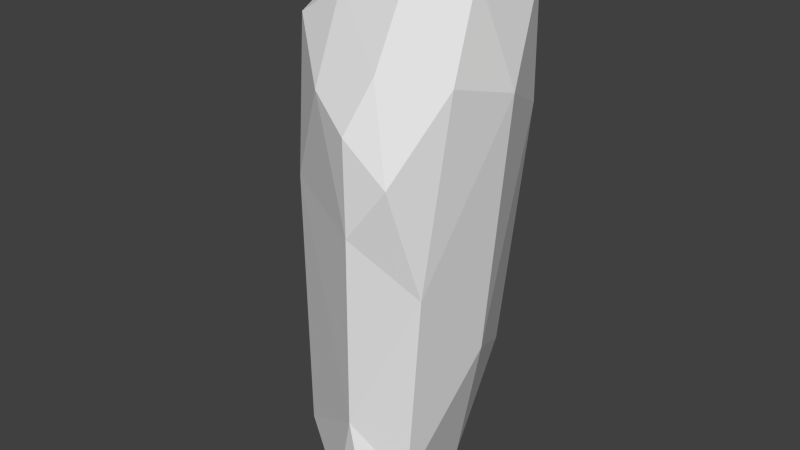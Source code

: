 # Source: TallSpire.blend  (saved by Blender 2.76.0; exported with 4.5.12 LTS)
import bpy
from mathutils import Matrix  # noqa: F401  (used for matrix-valued properties, if any)

bpy.ops.wm.read_factory_settings(use_empty=True)
scene = bpy.context.scene
scene.name = 'Scene'

# ---- collections
col_collection_1 = bpy.data.collections.new('Collection 1'); scene.collection.children.link(col_collection_1)

# ---- materials (node trees are filled in below, after node groups)
mat_material = bpy.data.materials.new('Material')
mat_material.alpha_threshold = 0.0
mat_material.use_transparent_shadow = False
mat_material.roughness = 0.5
mat_material.line_color = (0.0, 0.0, 0.0, 1.0)

# ---- material node trees

# ---- world
world_world = bpy.data.worlds.new('World'); scene.world = world_world
world_world.color = (0.05088, 0.05088, 0.05088)
world_world.use_sun_shadow = False
world_world.sun_shadow_jitter_overblur = 0.0
world_world.cycles.sampling_method = 'MANUAL'
world_world.cycles.sample_map_resolution = 256

# ---- meshes
me_cube = bpy.data.meshes.new('Cube')
me_cube.from_pydata([(51.32, -164.5, -312.7), (-79.53, -134.7, -331.4), (-149.2, 86.74, 155.3), (-179.5, -27.2, -28.62), (-30.52, -197.7, 219.1), (149.4, -11.15, 211.3), (123.1, 81.77, 324.5), (96.04, -216.9, 139.7), (91.76, -39.14, 362.3), (126.7, -30.87, -106.0), (2.999, -189.0, -320.9), (-196.1, -30.13, -187.3), (21.65, -156.3, -327.6), (37.7, -228.5, 188.1), (-154.4, -41.59, 252.8), (-107.6, -129.7, 278.9), (-0.127, 176.0, 251.8), (35.03, -86.55, 357.8), (76.77, 157.0, 292.9), (55.87, -216.7, -290.0), (-116.7, -130.8, -260.3), (-6.36, -126.1, -334.2), (-186.1, 75.28, -160.0), (-42.75, -166.8, -326.3), (-157.5, -46.36, -326.9), (-146.1, 136.2, -200.8), (-192.6, 33.03, -267.5), (-49.57, -121.8, -336.4), (-114.2, 103.2, -293.2), (96.87, -170.4, -253.6), (-59.31, 156.5, -238.1), (68.96, 24.47, 354.5), (7.906, 118.6, -300.0), (39.48, -228.5, 73.32), (-108.3, -147.3, 89.97), (71.73, -3.103, -294.5), (-10.09, 129.5, 326.8), (132.2, -125.7, 236.2), (-109.5, -68.0, -331.4), (-36.35, -46.37, -335.9), (-176.0, -51.01, -300.5), (117.3, -56.13, 340.6), (104.0, 118.3, 164.3), (28.68, -71.66, -328.7), (25.6, -213.6, -176.7), (-33.08, -137.9, 319.2), (-95.36, 139.6, 317.8), (-10.99, -201.1, -301.1), (-40.39, 165.0, 33.76), (-13.1, 45.54, -325.4), (-128.7, 79.98, 306.1), (61.71, -193.2, 250.1), (-154.9, 4.513, -320.9), (-92.27, 152.8, 259.8), (-84.25, -31.33, 334.9), (118.8, -170.4, 2.243), (61.93, 116.6, -169.5), (67.43, -143.4, 332.1), (-146.4, 114.1, -82.08), (-90.48, 26.2, -329.8)], [], [(40, 26, 52), (51, 57, 45), (22, 58, 25), (38, 52, 59), (58, 22, 3), (53, 16, 48), (26, 22, 28), (49, 28, 32), (33, 44, 55), (29, 0, 35), (39, 27, 38), (49, 39, 59), (32, 56, 35), (58, 30, 25), (36, 16, 53), (53, 2, 50), (48, 42, 56), (21, 27, 39), (20, 40, 38), (19, 0, 29), (47, 0, 19), (10, 0, 47), (49, 32, 35), (34, 15, 14), (55, 9, 5), (48, 30, 58), (55, 37, 7), (4, 13, 51), (42, 5, 9), (38, 24, 52), (20, 3, 11), (2, 53, 48), (31, 41, 6), (1, 23, 20), (24, 38, 40), (1, 38, 27), (43, 12, 21), (18, 6, 42), (54, 14, 15), (39, 49, 43), (28, 25, 30), (7, 51, 13), (53, 46, 36), (51, 7, 37), (25, 28, 22), (59, 52, 28), (11, 26, 40), (50, 54, 36), (17, 57, 41), (14, 54, 50), (5, 6, 41), (11, 3, 22), (6, 18, 36), (16, 36, 18), (41, 31, 8), (3, 14, 2), (23, 21, 12), (12, 0, 10), (44, 47, 19), (33, 34, 44), (17, 54, 45), (24, 40, 52), (52, 26, 28), (30, 32, 28), (49, 59, 28), (29, 55, 44), (7, 33, 55), (44, 19, 29), (43, 35, 0), (9, 29, 35), (0, 12, 43), (59, 39, 38), (46, 53, 50), (32, 30, 56), (48, 16, 42), (18, 42, 16), (56, 30, 48), (43, 21, 39), (1, 20, 38), (43, 49, 35), (3, 34, 14), (5, 37, 55), (55, 29, 9), (2, 48, 58), (51, 45, 4), (15, 4, 45), (9, 35, 56), (56, 42, 9), (6, 5, 42), (11, 40, 20), (20, 34, 3), (45, 54, 15), (33, 7, 13), (37, 41, 57), (57, 51, 37), (6, 36, 31), (46, 50, 36), (54, 17, 31), (31, 36, 54), (17, 8, 31), (8, 17, 41), (37, 5, 41), (26, 11, 22), (50, 2, 14), (58, 3, 2), (12, 10, 23), (23, 1, 27), (27, 21, 23), (47, 44, 20), (23, 10, 47), (34, 20, 44), (4, 15, 34), (33, 13, 4), (23, 47, 20), (4, 34, 33), (57, 17, 45)])
me_cube.materials.append(mat_material)
me_cube.use_remesh_preserve_volume = False
me_cube.use_remesh_preserve_attributes = False
me_cube.use_mirror_vertex_groups = False
me_cube.update()

# ---- objects
ob_cube = bpy.data.objects.new('Cube', me_cube)

# ---- transforms, parenting, visibility, modifiers, constraints
ob_cube.location = (0.0, 0.0, 0.0)
ob_cube.scale = (1.12, 1.0, 1.32)
ob_cube.lock_rotations_4d = False
ob_cube.empty_display_type = 'ARROWS'
ob_cube.lineart.crease_threshold = 0.0

# ---- collection membership
col_collection_1.objects.link(ob_cube)

# ---- scene / render settings (as saved in the file)
scene.frame_start = 1; scene.frame_end = 250; scene.frame_set(1)
scene.render.engine = 'BLENDER_EEVEE_NEXT'
scene.render.resolution_percentage = 50
scene.render.dither_intensity = 0.0
scene.cycles.use_denoising = False
scene.cycles.samples = 10
scene.cycles.sampling_pattern = 'TABULATED_SOBOL'
scene.cycles.light_sampling_threshold = 0.0
scene.cycles.use_adaptive_sampling = False
scene.cycles.use_light_tree = False
scene.cycles.blur_glossy = 0.0
scene.cycles.pixel_filter_type = 'GAUSSIAN'
scene.cycles.sample_clamp_indirect = 0.0
scene.view_settings.view_transform = 'Standard'
bpy.context.view_layer.update()

# ---- added for rendering (the .blend has no active camera and no usable light): camera, sun
cam_auto = bpy.data.cameras.new('AutoCamera')
cam_auto.lens = 50.0
cam_auto.sensor_width = 36.0
cam_auto.clip_end = 17522.6
ob_auto_camera = bpy.data.objects.new('AutoCamera', cam_auto)
scene.collection.objects.link(ob_auto_camera)
ob_auto_camera.location = (972.316, -1224.4, 815.873)
ob_auto_camera.rotation_euler = (1.09748, -7.21219e-08, 0.694738)
scene.camera = ob_auto_camera
light_auto_sun = bpy.data.lights.new('AutoSun', 'SUN')
light_auto_sun.energy = 3.0
light_auto_sun.angle = 0.0523599
ob_auto_sun = bpy.data.objects.new('AutoSun', light_auto_sun)
scene.collection.objects.link(ob_auto_sun)
ob_auto_sun.rotation_euler = (0.872665, 0.174533, 0.523599)
bpy.context.view_layer.update()
